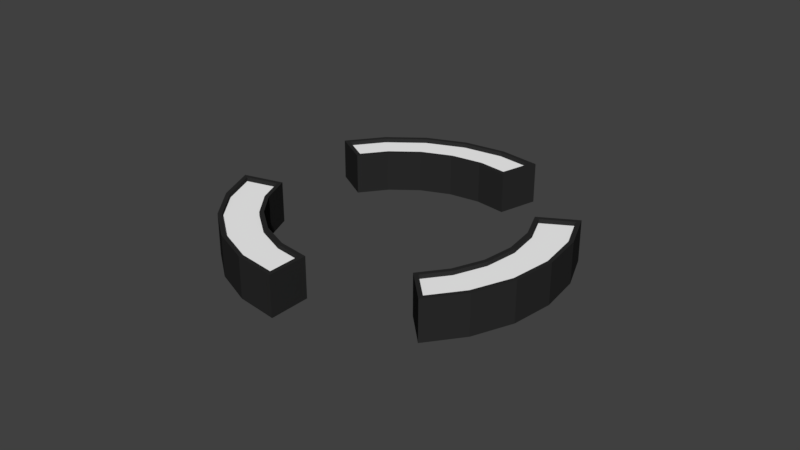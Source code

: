 # Source: extractor.blend  (saved by Blender 2.83.19; exported with 4.5.12 LTS)
import bpy
from mathutils import Matrix  # noqa: F401  (used for matrix-valued properties, if any)

bpy.ops.wm.read_factory_settings(use_empty=True)
scene = bpy.context.scene
scene.name = 'Scene'

# ---- collections
col_collection_1 = bpy.data.collections.new('Collection 1'); scene.collection.children.link(col_collection_1)

# ---- materials (node trees are filled in below, after node groups)
mat_base = bpy.data.materials.new('Base')
mat_base.alpha_threshold = 0.0
mat_base.use_transparent_shadow = False
mat_base.diffuse_color = (0.02365, 0.02365, 0.02365, 1.0)
mat_base.roughness = 0.5
mat_base.specular_intensity = 1.0
mat_inside = bpy.data.materials.new('Inside')
mat_inside.alpha_threshold = 0.0
mat_inside.use_transparent_shadow = False
mat_inside.diffuse_color = (1.0, 1.0, 1.0, 1.0)
mat_inside.roughness = 0.5
mat_inside.specular_intensity = 0.05

# ---- material node trees

# ---- world
world_world = bpy.data.worlds.new('World'); scene.world = world_world
world_world.color = (0.05088, 0.05088, 0.05088)
world_world.use_sun_shadow = False
world_world.sun_shadow_jitter_overblur = 0.0
world_world.cycles.sampling_method = 'MANUAL'

# ---- meshes
me_cylinder_002 = bpy.data.meshes.new('Cylinder.002')
me_cylinder_002.from_pydata([(1.665e-07, -0.1264, 0.7478), (-0.025, 0.1236, 0.7698), (-0.1936, -0.1264, 0.7224), (-0.2001, 0.1236, 0.7467), (-0.3739, -0.1264, 0.6476), (-0.3865, 0.1236, 0.6695), (-0.5288, -0.1264, 0.5288), (-0.5466, 0.1236, 0.5466), (-0.6477, -0.1264, 0.3739), (-0.6695, 0.1236, 0.3865), (-0.7224, -0.1264, 0.1935), (-0.7371, 0.1236, 0.2234), (-0.6477, -0.1263, -0.3739), (-0.6541, 0.1237, -0.4065), (-0.5288, -0.1263, -0.5288), (-0.5466, 0.1237, -0.5466), (-0.3739, -0.1263, -0.6477), (-0.3865, 0.1237, -0.6695), (-0.1936, -0.1263, -0.7224), (-0.2001, 0.1237, -0.7467), (-5.04e-07, -0.1263, -0.7478), (-5.562e-07, 0.1237, -0.7731), (0.1936, -0.1263, -0.7224), (0.1751, 0.1237, -0.75), (0.6477, -0.1263, -0.3739), (0.6791, 0.1237, -0.3632), (0.7224, -0.1264, -0.1936), (0.7467, 0.1236, -0.2001), (0.7478, -0.1264, -7.35e-06), (0.7731, 0.1236, 5.912e-06), (0.7224, -0.1264, 0.1935), (0.7467, 0.1236, 0.2001), (0.6477, -0.1264, 0.3739), (0.6695, 0.1236, 0.3865), (0.5288, -0.1264, 0.5288), (0.562, 0.1236, 0.5266), (2.41e-07, -0.1264, 1.0), (-0.2588, -0.1264, 0.9659), (-0.2523, 0.1236, 0.9416), (-0.025, 0.1236, 0.9715), (-0.5, -0.1264, 0.866), (-0.4874, 0.1236, 0.8442), (-0.7071, -0.1264, 0.7071), (-0.6893, 0.1236, 0.6893), (-0.866, -0.1264, 0.5), (-0.8442, 0.1236, 0.4874), (-0.9659, -0.1264, 0.2588), (-0.9319, 0.1236, 0.2756), (-0.866, -0.1263, -0.5), (-0.8288, 0.1237, -0.5074), (-0.7071, -0.1263, -0.7071), (-0.6893, 0.1237, -0.6893), (-0.5, -0.1263, -0.866), (-0.4874, 0.1237, -0.8442), (-0.2588, -0.1263, -0.9659), (-0.2523, 0.1237, -0.9416), (-6.381e-07, -0.1263, -1.0), (-6.903e-07, 0.1237, -0.9748), (0.2588, -0.1263, -0.9659), (0.2273, 0.1237, -0.9449), (0.866, -0.1263, -0.5), (0.8538, 0.1237, -0.4641), (0.9659, -0.1263, -0.2588), (0.9416, 0.1236, -0.2523), (1.0, -0.1264, -7.529e-06), (0.9748, 0.1236, 5.838e-06), (0.9659, -0.1264, 0.2588), (0.9416, 0.1236, 0.2523), (0.866, -0.1264, 0.5), (0.8442, 0.1236, 0.4874), (0.7071, -0.1264, 0.7071), (0.7046, 0.1236, 0.6693), (-0.2588, 0.1236, 0.9659), (1.74e-07, 0.1236, 1.0), (-0.5, 0.1236, 0.866), (-0.7071, 0.1236, 0.7071), (-0.866, 0.1236, 0.5), (-0.9659, 0.1236, 0.2588), (-0.7071, 0.1237, -0.7071), (-0.866, 0.1237, -0.5), (-0.5, 0.1237, -0.866), (-0.2588, 0.1237, -0.9659), (-6.977e-07, 0.1237, -1.0), (0.2588, 0.1237, -0.9659), (0.9659, 0.1237, -0.2588), (0.866, 0.1237, -0.5), (1.0, 0.1236, 5.808e-06), (0.9659, 0.1236, 0.2588), (0.866, 0.1236, 0.5), (0.7071, 0.1236, 0.7071), (-0.1936, 0.1236, 0.7224), (9.202e-08, 0.1236, 0.7478), (-0.3739, 0.1236, 0.6477), (-0.5288, 0.1236, 0.5288), (-0.6477, 0.1236, 0.3739), (-0.7224, 0.1236, 0.1936), (-0.5288, 0.1237, -0.5288), (-0.6477, 0.1237, -0.3739), (-0.3739, 0.1237, -0.6476), (-0.1936, 0.1237, -0.7224), (-5.413e-07, 0.1237, -0.7478), (0.1936, 0.1237, -0.7224), (0.7224, 0.1236, -0.1935), (0.6477, 0.1237, -0.3739), (0.7478, 0.1236, 5.942e-06), (0.7224, 0.1236, 0.1936), (0.6477, 0.1236, 0.3739), (0.5288, 0.1236, 0.5288), (-0.2001, 0.0986, 0.7467), (-0.2523, 0.09859, 0.9416), (-0.3865, 0.0986, 0.6695), (-0.4874, 0.09859, 0.8442), (-0.5466, 0.09861, 0.5466), (-0.6893, 0.0986, 0.6893), (-0.6695, 0.09862, 0.3865), (-0.8442, 0.09861, 0.4874), (-0.5466, 0.09866, -0.5466), (-0.6893, 0.09867, -0.6893), (-0.3865, 0.09867, -0.6695), (-0.4874, 0.09868, -0.8442), (-0.2001, 0.09868, -0.7467), (-0.2523, 0.09869, -0.9416), (-5.227e-07, 0.09868, -0.7731), (-6.307e-07, 0.09869, -0.9748), (0.7467, 0.09865, -0.2001), (0.9416, 0.09865, -0.2523), (0.7731, 0.09864, 4.597e-06), (0.9748, 0.09864, 4.489e-06), (0.7467, 0.09863, 0.2001), (0.9416, 0.09862, 0.2523), (0.6695, 0.09862, 0.3865), (0.8442, 0.09861, 0.4874), (-0.025, 0.09858, 0.9715), (-0.9319, 0.09862, 0.2756), (-0.8288, 0.09866, -0.5074), (0.2273, 0.09869, -0.9449), (0.8538, 0.09866, -0.4641), (0.7046, 0.0986, 0.6693), (-0.025, 0.09859, 0.7698), (-0.7371, 0.09862, 0.2234), (-0.6541, 0.09866, -0.4065), (0.1751, 0.09868, -0.75), (0.6791, 0.09866, -0.3632), (0.562, 0.09861, 0.5266)], [], [(36, 73, 72, 37), (37, 72, 74, 40), (40, 74, 75, 42), (42, 75, 76, 44), (44, 76, 77, 46), (77, 95, 10, 46), (79, 48, 12, 97), (48, 79, 78, 50), (50, 78, 80, 52), (52, 80, 81, 54), (54, 81, 82, 56), (56, 82, 83, 58), (89, 107, 34, 70), (60, 85, 84, 62), (62, 84, 86, 64), (64, 86, 87, 66), (66, 87, 88, 68), (68, 88, 89, 70), (83, 101, 22, 58), (2, 0, 36, 37), (63, 61, 136, 125), (4, 2, 37, 40), (19, 21, 122, 120), (6, 4, 40, 42), (59, 57, 123, 135), (8, 6, 42, 44), (17, 19, 120, 118), (10, 8, 44, 46), (35, 71, 137, 143), (85, 60, 24, 103), (14, 12, 48, 50), (57, 55, 121, 123), (16, 14, 50, 52), (15, 17, 118, 116), (18, 16, 52, 54), (61, 25, 142, 136), (20, 18, 54, 56), (55, 53, 119, 121), (22, 20, 56, 58), (13, 15, 116, 140), (26, 24, 60, 62), (23, 59, 135, 141), (28, 26, 62, 64), (53, 51, 117, 119), (30, 28, 64, 66), (9, 11, 139, 114), (32, 30, 66, 68), (49, 13, 140, 134), (34, 32, 68, 70), (51, 49, 134, 117), (73, 36, 0, 91), (12, 14, 96, 97), (14, 16, 98, 96), (16, 18, 99, 98), (18, 20, 100, 99), (20, 22, 101, 100), (24, 26, 102, 103), (26, 28, 104, 102), (28, 30, 105, 104), (30, 32, 106, 105), (32, 34, 107, 106), (0, 2, 90, 91), (2, 4, 92, 90), (4, 6, 93, 92), (6, 8, 94, 93), (8, 10, 95, 94), (39, 38, 72, 73), (38, 41, 74, 72), (41, 43, 75, 74), (43, 45, 76, 75), (45, 47, 77, 76), (49, 51, 78, 79), (51, 53, 80, 78), (53, 55, 81, 80), (55, 57, 82, 81), (57, 59, 83, 82), (61, 63, 84, 85), (63, 65, 86, 84), (65, 67, 87, 86), (67, 69, 88, 87), (69, 71, 89, 88), (3, 1, 91, 90), (5, 3, 90, 92), (7, 5, 92, 93), (9, 7, 93, 94), (11, 9, 94, 95), (15, 13, 97, 96), (17, 15, 96, 98), (19, 17, 98, 99), (21, 19, 99, 100), (23, 21, 100, 101), (27, 25, 103, 102), (29, 27, 102, 104), (31, 29, 104, 105), (33, 31, 105, 106), (35, 33, 106, 107), (1, 39, 73, 91), (47, 11, 95, 77), (13, 49, 79, 97), (59, 23, 101, 83), (25, 61, 85, 103), (71, 35, 107, 89), (138, 108, 109, 132), (108, 110, 111, 109), (110, 112, 113, 111), (112, 114, 115, 113), (114, 139, 133, 115), (140, 116, 117, 134), (116, 118, 119, 117), (118, 120, 121, 119), (120, 122, 123, 121), (122, 141, 135, 123), (142, 124, 125, 136), (124, 126, 127, 125), (126, 128, 129, 127), (128, 130, 131, 129), (130, 143, 137, 131), (21, 23, 141, 122), (65, 63, 125, 127), (25, 27, 124, 142), (67, 65, 127, 129), (27, 29, 126, 124), (69, 67, 129, 131), (38, 39, 132, 109), (29, 31, 128, 126), (71, 69, 131, 137), (41, 38, 109, 111), (31, 33, 130, 128), (1, 3, 108, 138), (43, 41, 111, 113), (33, 35, 143, 130), (3, 5, 110, 108), (45, 43, 113, 115), (39, 1, 138, 132), (5, 7, 112, 110), (47, 45, 115, 133), (11, 47, 133, 139), (7, 9, 114, 112)])
me_cylinder_002.polygons.foreach_set('material_index', [0, 0, 0, 0, 0, 0, 0, 0, 0, 0, 0, 0, 0, 0, 0, 0, 0, 0, 0, 0, 0, 0, 0, 0, 0, 0, 0, 0, 0, 0, 0, 0, 0, 0, 0, 0, 0, 0, 0, 0, 0, 0, 0, 0, 0, 0, 0, 0, 0, 0, 0, 0, 0, 0, 0, 0, 0, 0, 0, 0, 0, 0, 0, 0, 0, 0, 0, 0, 0, 0, 0, 0, 0, 0, 0, 0, 0, 0, 0, 0, 0, 0, 0, 0, 0, 0, 0, 0, 0, 0, 0, 0, 0, 0, 0, 0, 0, 0, 0, 0, 0, 0, 1, 1, 1, 1, 1, 1, 1, 1, 1, 1, 1, 1, 1, 1, 1, 0, 0, 0, 0, 0, 0, 0, 0, 0, 0, 0, 0, 0, 0, 0, 0, 0, 0, 0, 0, 0])
me_cylinder_002.materials.append(mat_base)
me_cylinder_002.materials.append(mat_inside)
me_cylinder_002.use_remesh_preserve_volume = False
me_cylinder_002.use_remesh_preserve_attributes = False
me_cylinder_002.use_mirror_vertex_groups = False
me_cylinder_002.update()

# ---- objects
ob_cylinder = bpy.data.objects.new('Cylinder', me_cylinder_002)

# ---- transforms, parenting, visibility, modifiers, constraints
ob_cylinder.location = (8.68e-08, 0.0, 0.3048)
ob_cylinder.rotation_euler = (1.571, -0.0, 2.094)
ob_cylinder.lineart.crease_threshold = 0.0

# ---- collection membership
col_collection_1.objects.link(ob_cylinder)

# ---- scene / render settings (as saved in the file)
scene.frame_start = 1; scene.frame_end = 30; scene.frame_set(23)
scene.render.engine = 'BLENDER_EEVEE_NEXT'
scene.render.resolution_percentage = 50
scene.render.dither_intensity = 0.0
scene.cycles.use_denoising = False
scene.cycles.samples = 128
scene.cycles.sampling_pattern = 'TABULATED_SOBOL'
scene.cycles.use_adaptive_sampling = False
scene.cycles.use_light_tree = False
scene.cycles.blur_glossy = 0.0
scene.cycles.sample_clamp_indirect = 0.0
scene.view_settings.view_transform = 'Standard'
bpy.context.view_layer.update()

# ---- added for rendering (the .blend has no active camera and no usable light): camera, sun
cam_auto = bpy.data.cameras.new('AutoCamera')
cam_auto.lens = 50.0
cam_auto.sensor_width = 36.0
cam_auto.clip_end = 1000.0
ob_auto_camera = bpy.data.objects.new('AutoCamera', cam_auto)
scene.collection.objects.link(ob_auto_camera)
ob_auto_camera.location = (3.54339, -4.24753, 3.14497)
ob_auto_camera.rotation_euler = (1.09748, -7.21219e-08, 0.694738)
scene.camera = ob_auto_camera
light_auto_sun = bpy.data.lights.new('AutoSun', 'SUN')
light_auto_sun.energy = 3.0
light_auto_sun.angle = 0.0523599
ob_auto_sun = bpy.data.objects.new('AutoSun', light_auto_sun)
scene.collection.objects.link(ob_auto_sun)
ob_auto_sun.rotation_euler = (0.872665, 0.174533, 0.523599)
bpy.context.view_layer.update()
